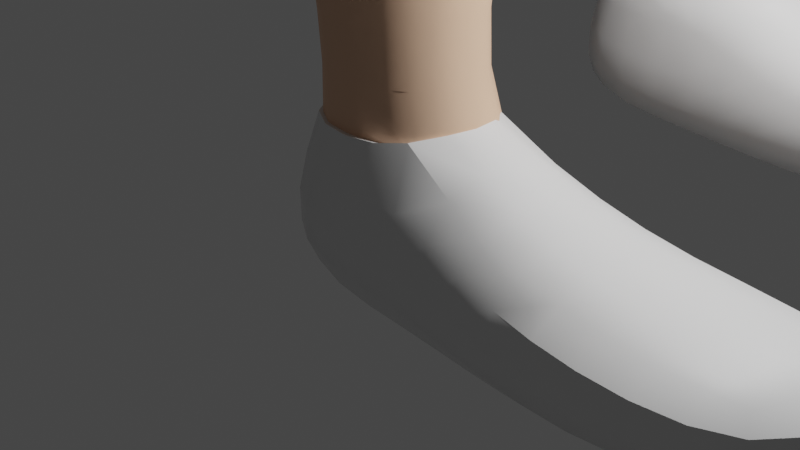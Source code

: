 # Source: legs.blend  (saved by Blender 3.1.7; exported with 4.5.12 LTS)
import bpy
from mathutils import Matrix  # noqa: F401  (used for matrix-valued properties, if any)

bpy.ops.wm.read_factory_settings(use_empty=True)
scene = bpy.context.scene
scene.name = 'Scene'

# ---- collections
col_collection = bpy.data.collections.new('Collection'); scene.collection.children.link(col_collection)

# ---- materials (node trees are filled in below, after node groups)
mat_material = bpy.data.materials.new('Material')
mat_material.alpha_threshold = 0.0
mat_material.use_transparent_shadow = False
mat_material.diffuse_color = (0.8163, 0.5196, 0.3526, 1.0)
mat_material.roughness = 0.8
mat_material.line_color = (0.0, 0.0, 0.0, 1.0)
mat_material_001 = bpy.data.materials.new('Material.001')
mat_material_001.use_transparent_shadow = False
mat_material_001.diffuse_color = (1.0, 1.0, 1.0, 1.0)
mat_material_002 = bpy.data.materials.new('Material.002')
mat_material_002.use_transparent_shadow = False
mat_material_002.diffuse_color = (1.0, 1.0, 1.0, 1.0)

# ---- node groups
ng_auto_smooth = bpy.data.node_groups.new('Auto Smooth', 'GeometryNodeTree')
_s = ng_auto_smooth.interface.new_socket(name='Geometry', in_out='OUTPUT', socket_type='NodeSocketGeometry')
_s = ng_auto_smooth.interface.new_socket(name='Geometry', in_out='INPUT', socket_type='NodeSocketGeometry')
_s = ng_auto_smooth.interface.new_socket(name='Angle', in_out='INPUT', socket_type='NodeSocketFloat')
_s.subtype = 'ANGLE'
_s.min_value = 0.0
_s.max_value = 3.142
ng_auto_smooth.is_modifier = True
_N = ng_auto_smooth.nodes; _L = ng_auto_smooth.links
n0 = _N.new('NodeGroupOutput'); n0.name = 'Group Output'; n0.location = (480, -100)
n1 = _N.new('NodeGroupInput'); n1.name = 'Group Input'; n1.location = (-420, -300)
n2 = _N.new('NodeGroupInput'); n2.name = 'Group Input.001'; n2.location = (-60, -100)
n3 = _N.new('GeometryNodeSetShadeSmooth'); n3.name = 'Set Shade Smooth'; n3.location = (120, -100)
n3.domain = 'EDGE'
n4 = _N.new('GeometryNodeSetShadeSmooth'); n4.name = 'Set Shade Smooth.001'; n4.location = (300, -100)
n5 = _N.new('GeometryNodeInputMeshEdgeAngle'); n5.name = 'Edge Angle'; n5.location = (-420, -220)
n6 = _N.new('GeometryNodeInputEdgeSmooth'); n6.name = 'Is Edge Smooth'; n6.location = (-60, -160)
n7 = _N.new('GeometryNodeInputShadeSmooth'); n7.name = 'Is Face Smooth'; n7.location = (-240, -340)
n8 = _N.new('FunctionNodeBooleanMath'); n8.name = 'Boolean Math'; n8.location = (-60, -220)
n9 = _N.new('FunctionNodeCompare'); n9.name = 'Compare'; n9.location = (-240, -180)
n9.operation = 'LESS_EQUAL'
_L.new(n5.outputs[0], n9.inputs[0])
_L.new(n4.outputs[0], n0.inputs[0])
_L.new(n1.outputs[1], n9.inputs[1])
_L.new(n9.outputs[0], n8.inputs[0])
_L.new(n7.outputs[0], n8.inputs[1])
_L.new(n2.outputs[0], n3.inputs[0])
_L.new(n6.outputs[0], n3.inputs[1])
_L.new(n3.outputs[0], n4.inputs[0])
_L.new(n8.outputs[0], n3.inputs[2])
n0.is_active_output = True

# ---- material node trees
mat_material.use_nodes = True; mat_material.node_tree.nodes.clear()
_N = mat_material.node_tree.nodes; _L = mat_material.node_tree.links
n0 = _N.new('ShaderNodeOutputMaterial'); n0.name = 'Material Output'; n0.location = (300, 300)
n1 = _N.new('ShaderNodeBsdfPrincipled'); n1.name = 'Principled BSDF'; n1.location = (10, 300)
n1.distribution = 'GGX'
n1.subsurface_method = 'RANDOM_WALK_SKIN'
n1.inputs[0].default_value = (0.8, 0.5092, 0.3456, 1.0)
n1.inputs[2].default_value = 0.8
n1.inputs[3].default_value = 1.45
n1.inputs[27].default_value = (0.0, 0.0, 0.0, 1.0)
n1.inputs[28].default_value = 1.0
_L.new(n1.outputs[0], n0.inputs[0])
n0.is_active_output = True
mat_material_001.use_nodes = True; mat_material_001.node_tree.nodes.clear()
_N = mat_material_001.node_tree.nodes; _L = mat_material_001.node_tree.links
n0 = _N.new('ShaderNodeBsdfPrincipled'); n0.name = 'Principled BSDF'; n0.location = (10, 300)
n0.distribution = 'GGX'
n0.subsurface_method = 'RANDOM_WALK_SKIN'
n0.inputs[3].default_value = 1.45
n0.inputs[27].default_value = (0.0, 0.0, 0.0, 1.0)
n0.inputs[28].default_value = 1.0
n1 = _N.new('ShaderNodeOutputMaterial'); n1.name = 'Material Output'; n1.location = (300, 300)
_L.new(n0.outputs[0], n1.inputs[0])
n1.is_active_output = True
mat_material_002.use_nodes = True; mat_material_002.node_tree.nodes.clear()
_N = mat_material_002.node_tree.nodes; _L = mat_material_002.node_tree.links
n0 = _N.new('ShaderNodeBsdfPrincipled'); n0.name = 'Principled BSDF'; n0.location = (10, 300)
n0.distribution = 'GGX'
n0.subsurface_method = 'RANDOM_WALK_SKIN'
n0.inputs[3].default_value = 1.45
n0.inputs[27].default_value = (0.0, 0.0, 0.0, 1.0)
n0.inputs[28].default_value = 1.0
n1 = _N.new('ShaderNodeOutputMaterial'); n1.name = 'Material Output'; n1.location = (300, 300)
_L.new(n0.outputs[0], n1.inputs[0])
n1.is_active_output = True

# ---- world
world_world = bpy.data.worlds.new('World'); scene.world = world_world
world_world.use_nodes = True; world_world.node_tree.nodes.clear()
_N = world_world.node_tree.nodes; _L = world_world.node_tree.links
n0 = _N.new('ShaderNodeOutputWorld'); n0.name = 'World Output'; n0.location = (300, 300)
n1 = _N.new('ShaderNodeBackground'); n1.name = 'Background'; n1.location = (10, 300)
n1.inputs[0].default_value = (0.05088, 0.05088, 0.05088, 1.0)
_L.new(n1.outputs[0], n0.inputs[0])
n0.is_active_output = True
world_world.color = (0.05088, 0.05088, 0.05088)
world_world.use_sun_shadow = False
world_world.sun_shadow_jitter_overblur = 0.0

# ---- cameras
cam_camera = bpy.data.cameras.new('Camera')
cam_camera.clip_end = 100.0
cam_camera.ortho_scale = 7.314

# ---- lights
light_light = bpy.data.lights.new('Light', 'POINT')
light_light.transmission_factor = 0.0
light_light.energy = 1000.0
light_light.shadow_soft_size = 0.1
light_light.shadow_maximum_resolution = 0.006
light_light.use_absolute_resolution = True
light_light_001 = bpy.data.lights.new('Light.001', 'POINT')
light_light_001.transmission_factor = 0.0
light_light_001.energy = 1000.0
light_light_001.shadow_soft_size = 0.1
light_light_001.shadow_maximum_resolution = 0.006
light_light_001.use_absolute_resolution = True

# ---- meshes
me_cube = bpy.data.meshes.new('Cube')
me_cube.from_pydata([(0.8075, 0.547, 1.137), (0.8223, 1.022, -0.5289), (0.8075, -0.6107, 1.137), (1.0, -1.0, -0.7755), (-0.8539, 0.9705, 1.0), (-1.229, 1.181, -0.5755), (-0.7287, -0.6369, 1.0), (-1.229, -1.181, -0.5755), (1.031, 0.9806, 3.288), (-0.9845, 0.9806, 3.288), (-0.8593, -1.019, 3.288), (1.031, -1.019, 3.288), (4.979, 1.56, -0.7137), (5.289, 1.381, 0.08506), (4.708, -1.171, 0.1451), (4.409, -1.024, -0.4056), (2.738, 1.201, 0.1702), (2.623, 1.256, -0.8283), (2.517, -1.07, 0.4622), (2.395, -1.01, -0.8484)], [], [(3, 2, 6, 7), (7, 6, 4, 5), (5, 1, 3, 7), (5, 4, 0, 1), (4, 9, 8, 0), (6, 10, 9, 4), (2, 11, 10, 6), (0, 8, 11, 2), (12, 13, 14, 15), (16, 13, 12, 17), (18, 14, 13, 16), (19, 15, 14, 18), (17, 12, 15, 19), (1, 17, 19, 3), (3, 19, 18, 2), (2, 18, 16, 0), (0, 16, 17, 1)])
me_cube.polygons.foreach_set('use_smooth', [True] * 17)
_uv = me_cube.uv_layers.new(name='UVMap')
_uv.uv.foreach_set('vector', [0.375, 0.75, 0.625, 0.75, 0.625, 1.0, 0.375, 1.0, 0.375, 0.0, 0.625, 0.0, 0.625, 0.25, 0.375, 0.25, 0.125, 0.5, 0.375, 0.5, 0.375, 0.75, 0.125, 0.75, 0.375, 0.25, 0.625, 0.25, 0.625, 0.5, 0.375, 0.5, 0.875, 0.5, 0.875, 0.5, 0.625, 0.5, 0.625, 0.5, 0.875, 0.75, 0.875, 0.75, 0.875, 0.5, 0.875, 0.5, 0.625, 0.75, 0.625, 0.75, 0.875, 0.75, 0.875, 0.75, 0.625, 0.5, 0.625, 0.5, 0.625, 0.75, 0.625, 0.75, 0.375, 0.5, 0.625, 0.5, 0.625, 0.75, 0.375, 0.75, 0.625, 0.5, 0.625, 0.5, 0.375, 0.5, 0.375, 0.5, 0.625, 0.75, 0.625, 0.75, 0.625, 0.5, 0.625, 0.5, 0.375, 0.75, 0.375, 0.75, 0.625, 0.75, 0.625, 0.75, 0.375, 0.5, 0.375, 0.5, 0.375, 0.75, 0.375, 0.75, 0.375, 0.5, 0.375, 0.5, 0.375, 0.75, 0.375, 0.75, 0.375, 0.75, 0.375, 0.75, 0.625, 0.75, 0.625, 0.75, 0.625, 0.75, 0.625, 0.75, 0.625, 0.5, 0.625, 0.5, 0.625, 0.5, 0.625, 0.5, 0.375, 0.5, 0.375, 0.5])
me_cube.materials.append(mat_material)
me_cube.use_remesh_preserve_volume = False
me_cube.use_remesh_preserve_attributes = False
me_cube.use_mirror_vertex_groups = False
me_cube.update()
me_cube_001 = bpy.data.meshes.new('Cube.001')
me_cube_001.from_pydata([(0.8075, 0.547, 1.137), (0.8223, 1.022, -0.5289), (0.8075, -0.6107, 1.137), (1.0, -1.0, -0.7755), (-0.8539, 0.9705, 1.0), (-1.229, 1.181, -0.5755), (-0.7287, -0.6369, 1.0), (-1.229, -1.181, -0.5755), (1.031, 0.9806, 3.288), (-0.9845, 0.9806, 3.288), (-0.8593, -1.019, 3.288), (1.031, -1.019, 3.288), (4.651, 1.028, -0.2986), (5.074, 0.9802, 0.51), (5.816, -2.006, 0.6355), (5.498, -1.542, -0.169), (2.738, 1.201, 0.1702), (2.623, 1.256, -0.8283), (2.517, -1.07, 0.4622), (2.395, -1.01, -0.8484), (0.8075, 0.547, 1.137), (0.8223, 1.022, -0.5289), (0.8075, -0.6107, 1.137), (1.0, -1.0, -0.7755), (-0.8539, 0.9705, 1.0), (-1.229, 1.181, -0.5755), (-0.7287, -0.6369, 1.0), (-1.229, -1.181, -0.5755), (4.651, 1.028, -0.2986), (5.074, 0.9802, 0.51), (5.816, -2.006, 0.6355), (5.498, -1.542, -0.169), (2.738, 1.201, 0.1702), (2.623, 1.256, -0.8283), (2.517, -1.07, 0.4622), (2.395, -1.01, -0.8484)], [], [(3, 2, 6, 7), (7, 6, 4, 5), (5, 1, 3, 7), (5, 4, 0, 1), (4, 9, 8, 0), (6, 10, 9, 4), (2, 11, 10, 6), (0, 8, 11, 2), (12, 13, 14, 15), (16, 13, 12, 17), (18, 14, 13, 16), (19, 15, 14, 18), (17, 12, 15, 19), (1, 17, 19, 3), (3, 19, 18, 2), (2, 18, 16, 0), (0, 16, 17, 1), (23, 22, 26, 27), (27, 26, 24, 25), (25, 21, 23, 27), (25, 24, 20, 21), (28, 29, 30, 31), (32, 29, 28, 33), (34, 30, 29, 32), (35, 31, 30, 34), (33, 28, 31, 35), (21, 33, 35, 23), (23, 35, 34, 22), (22, 34, 32, 20), (20, 32, 33, 21)])
me_cube_001.polygons.foreach_set('use_smooth', [True] * 30)
_uv = me_cube_001.uv_layers.new(name='UVMap')
_uv.uv.foreach_set('vector', [0.375, 0.75, 0.625, 0.75, 0.625, 1.0, 0.375, 1.0, 0.375, 0.0, 0.625, 0.0, 0.625, 0.25, 0.375, 0.25, 0.125, 0.5, 0.375, 0.5, 0.375, 0.75, 0.125, 0.75, 0.375, 0.25, 0.625, 0.25, 0.625, 0.5, 0.375, 0.5, 0.875, 0.5, 0.875, 0.5, 0.625, 0.5, 0.625, 0.5, 0.875, 0.75, 0.875, 0.75, 0.875, 0.5, 0.875, 0.5, 0.625, 0.75, 0.625, 0.75, 0.875, 0.75, 0.875, 0.75, 0.625, 0.5, 0.625, 0.5, 0.625, 0.75, 0.625, 0.75, 0.375, 0.5, 0.625, 0.5, 0.625, 0.75, 0.375, 0.75, 0.625, 0.5, 0.625, 0.5, 0.375, 0.5, 0.375, 0.5, 0.625, 0.75, 0.625, 0.75, 0.625, 0.5, 0.625, 0.5, 0.375, 0.75, 0.375, 0.75, 0.625, 0.75, 0.625, 0.75, 0.375, 0.5, 0.375, 0.5, 0.375, 0.75, 0.375, 0.75, 0.375, 0.5, 0.375, 0.5, 0.375, 0.75, 0.375, 0.75, 0.375, 0.75, 0.375, 0.75, 0.625, 0.75, 0.625, 0.75, 0.625, 0.75, 0.625, 0.75, 0.625, 0.5, 0.625, 0.5, 0.625, 0.5, 0.625, 0.5, 0.375, 0.5, 0.375, 0.5, 0.375, 0.75, 0.625, 0.75, 0.625, 1.0, 0.375, 1.0, 0.375, 0.0, 0.625, 0.0, 0.625, 0.25, 0.375, 0.25, 0.125, 0.5, 0.375, 0.5, 0.375, 0.75, 0.125, 0.75, 0.375, 0.25, 0.625, 0.25, 0.625, 0.5, 0.375, 0.5, 0.375, 0.5, 0.625, 0.5, 0.625, 0.75, 0.375, 0.75, 0.625, 0.5, 0.625, 0.5, 0.375, 0.5, 0.375, 0.5, 0.625, 0.75, 0.625, 0.75, 0.625, 0.5, 0.625, 0.5, 0.375, 0.75, 0.375, 0.75, 0.625, 0.75, 0.625, 0.75, 0.375, 0.5, 0.375, 0.5, 0.375, 0.75, 0.375, 0.75, 0.375, 0.5, 0.375, 0.5, 0.375, 0.75, 0.375, 0.75, 0.375, 0.75, 0.375, 0.75, 0.625, 0.75, 0.625, 0.75, 0.625, 0.75, 0.625, 0.75, 0.625, 0.5, 0.625, 0.5, 0.625, 0.5, 0.625, 0.5, 0.375, 0.5, 0.375, 0.5])
me_cube_001.materials.append(mat_material)
me_cube_001.materials.append(None)
me_cube_001.use_remesh_preserve_volume = False
me_cube_001.use_remesh_preserve_attributes = False
me_cube_001.use_mirror_vertex_groups = False
me_cube_001.update()
me_cube_002 = bpy.data.meshes.new('Cube.002')
me_cube_002.from_pydata([(1.144, 0.4957, 1.131), (0.8223, 1.022, -0.5289), (1.012, -0.6889, 1.154), (1.0, -1.0, -0.7755), (-0.8539, 0.9705, 1.069), (-1.229, 1.181, -0.5755), (-0.7287, -0.6369, 1.069), (-1.229, -1.181, -0.5755), (4.979, 1.56, -0.7137), (5.289, 1.381, 0.08506), (4.708, -1.171, 0.1451), (4.409, -1.024, -0.4056), (2.738, 1.201, 0.1702), (2.623, 1.256, -0.8283), (2.517, -1.07, 0.4622), (2.395, -1.01, -0.8484)], [], [(3, 2, 6, 7), (7, 6, 4, 5), (5, 1, 3, 7), (5, 4, 0, 1), (8, 9, 10, 11), (12, 9, 8, 13), (14, 10, 9, 12), (15, 11, 10, 14), (13, 8, 11, 15), (1, 13, 15, 3), (3, 15, 14, 2), (2, 14, 12, 0), (0, 12, 13, 1)])
me_cube_002.polygons.foreach_set('use_smooth', [True] * 13)
_uv = me_cube_002.uv_layers.new(name='UVMap')
_uv.uv.foreach_set('vector', [0.375, 0.75, 0.625, 0.75, 0.625, 1.0, 0.375, 1.0, 0.375, 0.0, 0.625, 0.0, 0.625, 0.25, 0.375, 0.25, 0.125, 0.5, 0.375, 0.5, 0.375, 0.75, 0.125, 0.75, 0.375, 0.25, 0.625, 0.25, 0.625, 0.5, 0.375, 0.5, 0.375, 0.5, 0.625, 0.5, 0.625, 0.75, 0.375, 0.75, 0.625, 0.5, 0.625, 0.5, 0.375, 0.5, 0.375, 0.5, 0.625, 0.75, 0.625, 0.75, 0.625, 0.5, 0.625, 0.5, 0.375, 0.75, 0.375, 0.75, 0.625, 0.75, 0.625, 0.75, 0.375, 0.5, 0.375, 0.5, 0.375, 0.75, 0.375, 0.75, 0.375, 0.5, 0.375, 0.5, 0.375, 0.75, 0.375, 0.75, 0.375, 0.75, 0.375, 0.75, 0.625, 0.75, 0.625, 0.75, 0.625, 0.75, 0.625, 0.75, 0.625, 0.5, 0.625, 0.5, 0.625, 0.5, 0.625, 0.5, 0.375, 0.5, 0.375, 0.5])
me_cube_002.materials.append(mat_material_001)
me_cube_002.use_remesh_preserve_volume = False
me_cube_002.use_remesh_preserve_attributes = False
me_cube_002.use_mirror_vertex_groups = False
me_cube_002.update()
me_cube_004 = bpy.data.meshes.new('Cube.004')
me_cube_004.from_pydata([(1.202, 0.6948, 1.103), (0.8223, 1.022, -0.5289), (1.202, -0.9489, 1.103), (1.0, -1.0, -0.7755), (-0.8539, 0.9705, 1.069), (-1.229, 1.181, -0.5755), (-0.7287, -0.6369, 1.069), (-1.229, -1.181, -0.5755), (4.651, 1.028, -0.2986), (5.074, 0.9802, 0.51), (5.816, -2.006, 0.6355), (5.498, -1.542, -0.169), (2.738, 1.201, 0.1702), (2.623, 1.256, -0.8283), (2.517, -1.07, 0.4622), (2.395, -1.01, -0.8484)], [], [(3, 2, 6, 7), (7, 6, 4, 5), (5, 1, 3, 7), (5, 4, 0, 1), (8, 9, 10, 11), (12, 9, 8, 13), (14, 10, 9, 12), (15, 11, 10, 14), (13, 8, 11, 15), (1, 13, 15, 3), (3, 15, 14, 2), (2, 14, 12, 0), (0, 12, 13, 1)])
me_cube_004.polygons.foreach_set('use_smooth', [True] * 13)
_uv = me_cube_004.uv_layers.new(name='UVMap')
_uv.uv.foreach_set('vector', [0.375, 0.75, 0.625, 0.75, 0.625, 1.0, 0.375, 1.0, 0.375, 0.0, 0.625, 0.0, 0.625, 0.25, 0.375, 0.25, 0.125, 0.5, 0.375, 0.5, 0.375, 0.75, 0.125, 0.75, 0.375, 0.25, 0.625, 0.25, 0.625, 0.5, 0.375, 0.5, 0.375, 0.5, 0.625, 0.5, 0.625, 0.75, 0.375, 0.75, 0.625, 0.5, 0.625, 0.5, 0.375, 0.5, 0.375, 0.5, 0.625, 0.75, 0.625, 0.75, 0.625, 0.5, 0.625, 0.5, 0.375, 0.75, 0.375, 0.75, 0.625, 0.75, 0.625, 0.75, 0.375, 0.5, 0.375, 0.5, 0.375, 0.75, 0.375, 0.75, 0.375, 0.5, 0.375, 0.5, 0.375, 0.75, 0.375, 0.75, 0.375, 0.75, 0.375, 0.75, 0.625, 0.75, 0.625, 0.75, 0.625, 0.75, 0.625, 0.75, 0.625, 0.5, 0.625, 0.5, 0.625, 0.5, 0.625, 0.5, 0.375, 0.5, 0.375, 0.5])
me_cube_004.materials.append(mat_material_002)
me_cube_004.use_remesh_preserve_volume = False
me_cube_004.use_remesh_preserve_attributes = False
me_cube_004.use_mirror_vertex_groups = False
me_cube_004.update()

# ---- objects
ob_cube = bpy.data.objects.new('Cube', me_cube)
ob_light = bpy.data.objects.new('Light', light_light)
ob_camera = bpy.data.objects.new('Camera', cam_camera)
ob_cube_001 = bpy.data.objects.new('Cube.001', me_cube_001)
ob_light_001 = bpy.data.objects.new('Light.001', light_light_001)
ob_shoes1 = bpy.data.objects.new('shoes1', me_cube_002)
ob_shoes2 = bpy.data.objects.new('shoes2', me_cube_004)

# ---- transforms, parenting, visibility, modifiers, constraints
ob_cube.location = (0.0, 0.0, 0.0)
ob_cube.scale = (1.0, 1.0, 1.0)
ob_cube.lock_rotations_4d = False
ob_cube.empty_display_type = 'ARROWS'
ob_cube.lineart.crease_threshold = 0.0
_m = ob_cube.modifiers.new('Subdivision', 'SUBSURF')
_m.levels = 2
ob_light.location = (4.076, 1.005, 5.904)
ob_light.rotation_euler = (0.6503, 0.05522, 1.866)
ob_light.lock_rotations_4d = False
ob_light.empty_display_type = 'ARROWS'
ob_light.color = (0.0, 0.0, 0.0, 0.0)
ob_light.lineart.crease_threshold = 0.0
ob_camera.location = (7.359, -6.926, 4.958)
ob_camera.rotation_euler = (1.109, 0.0, 0.8149)
ob_camera.lock_rotations_4d = False
ob_camera.empty_display_type = 'ARROWS'
ob_camera.color = (0.0, 0.0, 0.0, 0.0)
ob_camera.display_type = 'WIRE'
ob_camera.lineart.crease_threshold = 0.0
ob_cube_001.location = (-0.1014, 4.749, 0.6996)
ob_cube_001.lock_rotations_4d = False
ob_cube_001.empty_display_type = 'ARROWS'
ob_cube_001.lineart.crease_threshold = 0.0
_m = ob_cube_001.modifiers.new('Subdivision', 'SUBSURF')
_m.levels = 2
ob_light_001.location = (3.975, 5.755, 6.603)
ob_light_001.rotation_euler = (0.6503, 0.05522, 1.866)
ob_light_001.lock_rotations_4d = False
ob_light_001.empty_display_type = 'ARROWS'
ob_light_001.color = (0.0, 0.0, 0.0, 0.0)
ob_light_001.lineart.crease_threshold = 0.0
ob_shoes1.location = (0.0, 0.0, 0.0)
ob_shoes1.lock_rotations_4d = False
ob_shoes1.empty_display_type = 'ARROWS'
ob_shoes1.lineart.crease_threshold = 0.0
_m = ob_shoes1.modifiers.new('Subdivision', 'SUBSURF')
_m.levels = 4
_m = ob_shoes1.modifiers.new('Solidify', 'SOLIDIFY')
_m.thickness = 0.4
_m.offset = 0.0
_m = ob_shoes1.modifiers.new('Auto Smooth', 'NODES')
_m.node_group = ng_auto_smooth
_gi = [s.identifier for s in ng_auto_smooth.interface.items_tree if s.item_type == 'SOCKET' and s.in_out == 'INPUT']
_m[_gi[1]] = 0.5236  # Angle
ob_shoes2.location = (-0.1014, 4.749, 0.6996)
ob_shoes2.lock_rotations_4d = False
ob_shoes2.empty_display_type = 'ARROWS'
ob_shoes2.lineart.crease_threshold = 0.0
_m = ob_shoes2.modifiers.new('Subdivision', 'SUBSURF')
_m.levels = 2
_m = ob_shoes2.modifiers.new('Solidify', 'SOLIDIFY')
_m.thickness = 0.4
_m.offset = 0.0

# ---- collection membership
col_collection.objects.link(ob_cube)
col_collection.objects.link(ob_light)
col_collection.objects.link(ob_camera)
col_collection.objects.link(ob_cube_001)
col_collection.objects.link(ob_light_001)
col_collection.objects.link(ob_shoes1)
col_collection.objects.link(ob_shoes2)

# ---- scene / render settings (as saved in the file)
scene.camera = ob_camera
scene.frame_start = 1; scene.frame_end = 250; scene.frame_set(1)
scene.render.engine = 'BLENDER_EEVEE_NEXT'
scene.cycles.sampling_pattern = 'TABULATED_SOBOL'
scene.cycles.use_light_tree = False
scene.view_settings.view_transform = 'Filmic'
bpy.context.view_layer.update()
